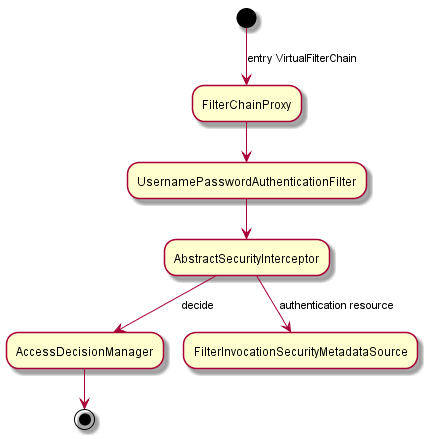

The diagram above was rendered by PlantUML. Its source (embedded in the PNG):
@startuml

(*) --> [entry VirtualFilterChain]FilterChainProxy
FilterChainProxy --> UsernamePasswordAuthenticationFilter 
UsernamePasswordAuthenticationFilter --> AbstractSecurityInterceptor
AbstractSecurityInterceptor --> [decide]AccessDecisionManager
AbstractSecurityInterceptor --> [authentication resource]FilterInvocationSecurityMetadataSource
AccessDecisionManager--> (*)

@enduml